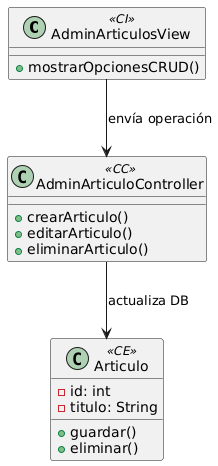

The diagram above was rendered by PlantUML. Its source (embedded in the PNG):
@startuml
class "AdminArticulosView" as AdminView <<CI>> {
  + mostrarOpcionesCRUD()
}

class "AdminArticuloController" as AdminController <<CC>> {
  + crearArticulo()
  + editarArticulo()
  + eliminarArticulo()
}

class "Articulo" as Articulo <<CE>> {
  - id: int
  - titulo: String
  + guardar()
  + eliminar()
}

AdminView --> AdminController : "envía operación"
AdminController --> Articulo : "actualiza DB"
@enduml